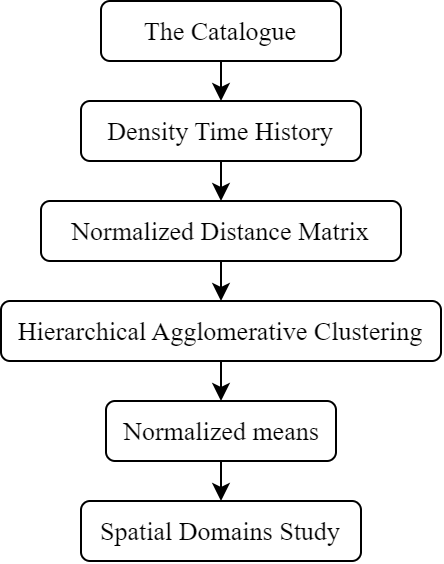

The diagram above was exported from draw.io. Its source (the exported page's mxGraphModel, read from the mxfile embedded in the PNG):
<mxGraphModel dx="724" dy="395" grid="1" gridSize="10" guides="1" tooltips="1" connect="1" arrows="1" fold="1" page="1" pageScale="1" pageWidth="827" pageHeight="1169" math="0" shadow="0">
  <root>
    <mxCell id="0" />
    <mxCell id="1" parent="0" />
    <mxCell id="BTZg5Gf8BHszoAAVMMv7-1" value="The Catalogue" style="rounded=1;whiteSpace=wrap;html=1;fontFamily=Times New Roman;fontSize=13;" vertex="1" parent="1">
      <mxGeometry x="240" y="90" width="120" height="30" as="geometry" />
    </mxCell>
    <mxCell id="BTZg5Gf8BHszoAAVMMv7-2" value="Density Time History" style="rounded=1;whiteSpace=wrap;html=1;fontFamily=Times New Roman;fontSize=13;" vertex="1" parent="1">
      <mxGeometry x="230" y="140" width="140" height="30" as="geometry" />
    </mxCell>
    <mxCell id="BTZg5Gf8BHszoAAVMMv7-3" value="Normalized Distance Matrix" style="rounded=1;whiteSpace=wrap;html=1;fontFamily=Times New Roman;fontSize=13;" vertex="1" parent="1">
      <mxGeometry x="210" y="190" width="180" height="30" as="geometry" />
    </mxCell>
    <mxCell id="BTZg5Gf8BHszoAAVMMv7-4" value="Hierarchical Agglomerative Clustering" style="rounded=1;whiteSpace=wrap;html=1;fontFamily=Times New Roman;fontSize=13;" vertex="1" parent="1">
      <mxGeometry x="190" y="240" width="220" height="30" as="geometry" />
    </mxCell>
    <mxCell id="BTZg5Gf8BHszoAAVMMv7-5" value="Normalized means" style="rounded=1;whiteSpace=wrap;html=1;fontFamily=Times New Roman;fontSize=13;" vertex="1" parent="1">
      <mxGeometry x="242.5" y="290" width="115" height="30" as="geometry" />
    </mxCell>
    <mxCell id="BTZg5Gf8BHszoAAVMMv7-6" value="Spatial Domains Study" style="rounded=1;whiteSpace=wrap;html=1;fontFamily=Times New Roman;fontSize=13;" vertex="1" parent="1">
      <mxGeometry x="230" y="340" width="140" height="30" as="geometry" />
    </mxCell>
    <mxCell id="BTZg5Gf8BHszoAAVMMv7-8" value="" style="endArrow=classic;html=1;rounded=0;exitX=0.5;exitY=1;exitDx=0;exitDy=0;entryX=0.5;entryY=0;entryDx=0;entryDy=0;entryPerimeter=0;" edge="1" parent="1" source="BTZg5Gf8BHszoAAVMMv7-1" target="BTZg5Gf8BHszoAAVMMv7-2">
      <mxGeometry width="50" height="50" relative="1" as="geometry">
        <mxPoint x="290" y="290" as="sourcePoint" />
        <mxPoint x="340" y="240" as="targetPoint" />
      </mxGeometry>
    </mxCell>
    <mxCell id="BTZg5Gf8BHszoAAVMMv7-9" value="" style="endArrow=classic;html=1;rounded=0;entryX=0.5;entryY=0;entryDx=0;entryDy=0;" edge="1" parent="1" target="BTZg5Gf8BHszoAAVMMv7-3">
      <mxGeometry width="50" height="50" relative="1" as="geometry">
        <mxPoint x="300" y="170" as="sourcePoint" />
        <mxPoint x="310" y="150" as="targetPoint" />
      </mxGeometry>
    </mxCell>
    <mxCell id="BTZg5Gf8BHszoAAVMMv7-10" value="" style="endArrow=classic;html=1;rounded=0;exitX=0.5;exitY=1;exitDx=0;exitDy=0;" edge="1" parent="1" source="BTZg5Gf8BHszoAAVMMv7-3" target="BTZg5Gf8BHszoAAVMMv7-4">
      <mxGeometry width="50" height="50" relative="1" as="geometry">
        <mxPoint x="320" y="140" as="sourcePoint" />
        <mxPoint x="320" y="160" as="targetPoint" />
      </mxGeometry>
    </mxCell>
    <mxCell id="BTZg5Gf8BHszoAAVMMv7-11" value="" style="endArrow=classic;html=1;rounded=0;exitX=0.5;exitY=1;exitDx=0;exitDy=0;entryX=0.5;entryY=0;entryDx=0;entryDy=0;" edge="1" parent="1" source="BTZg5Gf8BHszoAAVMMv7-4" target="BTZg5Gf8BHszoAAVMMv7-5">
      <mxGeometry width="50" height="50" relative="1" as="geometry">
        <mxPoint x="330" y="150" as="sourcePoint" />
        <mxPoint x="330" y="170" as="targetPoint" />
      </mxGeometry>
    </mxCell>
    <mxCell id="BTZg5Gf8BHszoAAVMMv7-12" value="" style="endArrow=classic;html=1;rounded=0;exitX=0.5;exitY=1;exitDx=0;exitDy=0;entryX=0.5;entryY=0;entryDx=0;entryDy=0;" edge="1" parent="1" source="BTZg5Gf8BHszoAAVMMv7-5" target="BTZg5Gf8BHszoAAVMMv7-6">
      <mxGeometry width="50" height="50" relative="1" as="geometry">
        <mxPoint x="340" y="160" as="sourcePoint" />
        <mxPoint x="340" y="180" as="targetPoint" />
      </mxGeometry>
    </mxCell>
  </root>
</mxGraphModel>